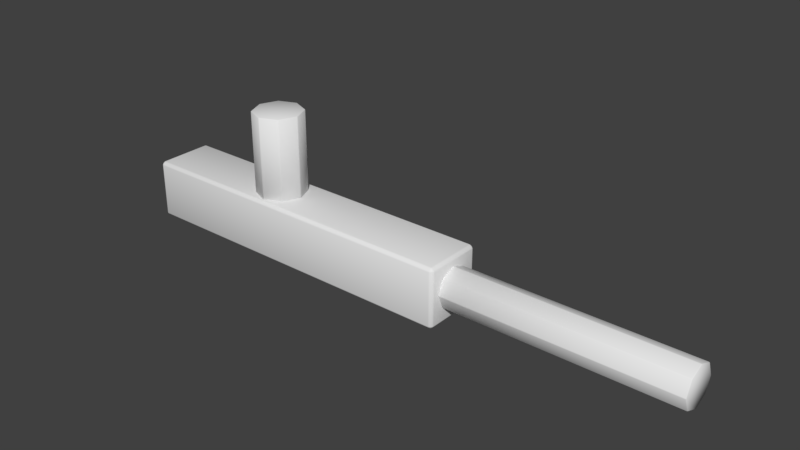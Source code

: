 # Source: flamethrowerBlenderblend.blend  (saved by Blender 2.79.0; exported with 4.5.12 LTS)
import bpy
from mathutils import Matrix  # noqa: F401  (used for matrix-valued properties, if any)

bpy.ops.wm.read_factory_settings(use_empty=True)
scene = bpy.context.scene
scene.name = 'Scene'

# ---- collections
col_collection_1 = bpy.data.collections.new('Collection 1'); scene.collection.children.link(col_collection_1)

# ---- materials (node trees are filled in below, after node groups)
mat_metal = bpy.data.materials.new('Metal')
mat_metal.alpha_threshold = 0.0
mat_metal.use_transparent_shadow = False
mat_metal.roughness = 0.5
mat_pipemetal = bpy.data.materials.new('PipeMetal')
mat_pipemetal.alpha_threshold = 0.0
mat_pipemetal.use_transparent_shadow = False
mat_pipemetal.roughness = 0.5

# ---- material node trees

# ---- world
world_world = bpy.data.worlds.new('World'); scene.world = world_world
world_world.color = (0.05088, 0.05088, 0.05088)
world_world.use_sun_shadow = False
world_world.sun_shadow_jitter_overblur = 0.0
world_world.cycles.sampling_method = 'MANUAL'

# ---- meshes
me_cylinder_001 = bpy.data.meshes.new('Cylinder.001')
me_cylinder_001.from_pydata([(7.041e-08, 0.2081, 0.5112), (-7.54e-08, 0.2081, -0.5112), (-0.1471, 0.1471, 0.5112), (-0.1471, 0.1471, -0.5112), (-0.2081, -9.095e-09, 0.5112), (-0.2081, -9.095e-09, -0.5112), (-0.1471, -0.1471, 0.5112), (-0.1471, -0.1471, -0.5112), (7.041e-08, -0.2081, 0.5112), (-7.54e-08, -0.2081, -0.5112), (0.1471, -0.1471, 0.5112), (0.1471, -0.1471, -0.5112), (0.2081, 2.481e-09, 0.5112), (0.2081, 2.481e-09, -0.5112), (0.1471, 0.1471, 0.5112), (0.1471, 0.1471, -0.5112), (1.642, 0.1701, -0.8022), (3.602, 0.1701, -0.8022), (1.642, 0.1203, -0.9738), (3.602, 0.1203, -0.9738), (1.642, -7.436e-09, -1.045), (3.602, -7.436e-09, -1.045), (1.642, -0.1203, -0.9738), (3.602, -0.1203, -0.9738), (1.642, -0.1701, -0.8022), (3.602, -0.1701, -0.8022), (1.642, -0.1203, -0.6305), (3.602, -0.1203, -0.6305), (1.642, 2.028e-09, -0.5594), (3.602, 2.028e-09, -0.5594), (1.642, 0.1203, -0.6305), (3.602, 0.1203, -0.6305), (1.701, 0.2241, -1.129), (1.677, 0.2241, -1.164), (1.677, 0.2481, -1.129), (1.701, -0.2241, -1.129), (1.677, -0.2481, -1.129), (1.677, -0.2241, -1.164), (-1.16, -0.2481, -1.129), (-1.184, -0.2241, -1.129), (-1.16, -0.2241, -1.164), (-1.16, 0.2481, -1.129), (-1.16, 0.2241, -1.164), (-1.184, 0.2241, -1.129), (1.677, 0.2481, -0.4896), (1.677, 0.2241, -0.4553), (1.701, 0.2241, -0.4896), (1.677, -0.2481, -0.4896), (1.701, -0.2241, -0.4896), (1.677, -0.2241, -0.4553), (-1.184, -0.2241, -0.4896), (-1.16, -0.2481, -0.4896), (-1.16, -0.2241, -0.4553), (-1.184, 0.2241, -0.4896), (-1.16, 0.2241, -0.4553), (-1.16, 0.2481, -0.4896)], [], [(0, 1, 3, 2), (2, 3, 5, 4), (4, 5, 7, 6), (6, 7, 9, 8), (8, 9, 11, 10), (10, 11, 13, 12), (3, 1, 15, 13, 11, 9, 7, 5), (12, 13, 15, 14), (14, 15, 1, 0), (0, 2, 4, 6, 8, 10, 12, 14), (16, 17, 19, 18), (18, 19, 21, 20), (20, 21, 23, 22), (22, 23, 25, 24), (24, 25, 27, 26), (26, 27, 29, 28), (19, 17, 31, 29, 27, 25, 23, 21), (28, 29, 31, 30), (30, 31, 17, 16), (16, 18, 20, 22, 24, 26, 28, 30), (44, 34, 41, 55), (33, 37, 40, 42), (39, 50, 53, 43), (45, 54, 52, 49), (36, 47, 51, 38), (32, 33, 34), (35, 36, 37), (38, 39, 40), (41, 42, 43), (44, 45, 46), (47, 48, 49), (50, 51, 52), (53, 54, 55), (32, 35, 37, 33), (33, 42, 41, 34), (34, 44, 46, 32), (36, 38, 40, 37), (35, 48, 47, 36), (39, 43, 42, 40), (38, 51, 50, 39), (43, 53, 55, 41), (45, 49, 48, 46), (44, 55, 54, 45), (49, 52, 51, 47), (52, 54, 53, 50), (32, 46, 48, 35)])
me_cylinder_001.polygons.foreach_set('use_smooth', [True] * 46)
me_cylinder_001.polygons.foreach_set('material_index', [0, 0, 0, 0, 0, 0, 0, 0, 0, 0, 1, 1, 1, 1, 1, 1, 1, 1, 1, 1, 0, 0, 0, 0, 0, 0, 0, 0, 0, 0, 0, 0, 0, 0, 0, 0, 0, 0, 0, 0, 0, 0, 0, 0, 0, 0])
_uv = me_cylinder_001.uv_layers.new(name='UVMap')
_uv.uv.foreach_set('vector', [0.4571, 1.271e-07, 0.4571, 0.7267, 0.3536, 0.7267, 0.3536, 1.271e-07, 0.8536, 0.7267, 0.8536, 0.0, 1.0, 0.0, 1.0, 0.7267, 0.3536, 4.237e-08, 0.3536, 0.7267, 0.25, 0.7267, 0.25, 4.237e-08, 0.25, 4.237e-08, 0.25, 0.7267, 0.1036, 0.7267, 0.1036, 0.0, 0.1036, 0.0, 0.1036, 0.7267, 3.152e-07, 0.7267, 0.0, 4.237e-08, 0.6036, 0.7267, 0.6036, 0.0, 0.75, 4.237e-08, 0.75, 0.7267, 0.4571, 1.0, 0.3536, 0.92, 0.3536, 0.8068, 0.4571, 0.7267, 0.6036, 0.7267, 0.7071, 0.8068, 0.7071, 0.92, 0.6036, 1.0, 0.75, 0.7267, 0.75, 4.237e-08, 0.8536, 0.0, 0.8536, 0.7267, 0.6036, 0.0, 0.6036, 0.7267, 0.4571, 0.7267, 0.4571, 1.271e-07, 0.3536, 0.92, 0.25, 1.0, 0.1036, 1.0, 0.0, 0.92, 1.37e-08, 0.8068, 0.1036, 0.7267, 0.25, 0.7267, 0.3536, 0.8068, 0.6623, 1.0, 0.6623, 0.0, 0.7388, 0.0, 0.7388, 1.0, 0.3694, 1.0, 0.3694, 0.0, 0.4776, 3.041e-08, 0.4776, 1.0, 0.4776, 1.0, 0.4776, 3.041e-08, 0.5541, 3.041e-08, 0.5541, 1.0, 7.554e-07, 1.0, 0.0, 3.041e-08, 0.1082, 3.041e-08, 0.1082, 1.0, 0.1082, 1.0, 0.1082, 3.041e-08, 0.1847, 0.0, 0.1847, 1.0, 0.3694, 0.0, 0.3694, 1.0, 0.2612, 1.0, 0.2612, 0.0, 0.7388, 0.2074, 0.8153, 0.1604, 0.9235, 0.1604, 1.0, 0.2074, 1.0, 0.2738, 0.9235, 0.3208, 0.8153, 0.3208, 0.7388, 0.2738, 0.2612, 0.0, 0.2612, 1.0, 0.1847, 1.0, 0.1847, 0.0, 0.5541, 1.0, 0.5541, 0.0, 0.6623, 0.0, 0.6623, 1.0, 0.8153, 0.1604, 0.7388, 0.1134, 0.7388, 0.04698, 0.8153, 0.0, 0.9235, 0.0, 1.0, 0.04698, 1.0, 0.1134, 0.9235, 0.1604, 0.6141, 0.008321, 0.802, 0.008321, 0.802, 0.9917, 0.6141, 0.9917, 0.2181, 0.00832, 0.406, 0.00832, 0.406, 0.9917, 0.2181, 0.9917, 1.0, 0.00832, 1.0, 0.1637, 0.8121, 0.1637, 0.8121, 0.00832, 0.604, 0.00832, 0.604, 0.9917, 0.4161, 0.9917, 0.4161, 0.008321, 0.198, 0.9917, 0.01006, 0.9917, 0.01006, 0.00832, 0.198, 0.008321, 0.2181, 0.0, 0.2181, 0.00832, 0.208, 0.00832, 0.198, 1.0, 0.198, 0.9917, 0.208, 0.9917, 0.198, 0.008321, 0.198, 2.066e-07, 0.208, 0.008321, 0.802, 0.00832, 0.8121, 0.0, 0.8121, 0.00832, 0.6141, 0.008321, 0.604, 0.008321, 0.6141, 0.0, 0.01006, 0.9917, 0.01006, 1.0, 9.371e-08, 0.9917, 0.4161, 1.0, 0.406, 0.9917, 0.4161, 0.9917, 0.6141, 1.0, 0.604, 0.9917, 0.6141, 0.9917, 0.2181, 0.0, 0.406, 0.0, 0.406, 0.00832, 0.2181, 0.00832, 0.2181, 0.00832, 0.2181, 0.9917, 0.208, 0.9917, 0.208, 0.00832, 0.802, 0.008321, 0.6141, 0.008321, 0.6141, 0.0, 0.802, 2.48e-07, 0.198, 0.9917, 0.198, 0.008321, 0.208, 0.008321, 0.208, 0.9917, 0.198, 1.0, 0.01006, 1.0, 0.01006, 0.9917, 0.198, 0.9917, 0.406, 1.0, 0.2181, 1.0, 0.2181, 0.9917, 0.406, 0.9917, 0.198, 0.008321, 0.01006, 0.00832, 0.01006, 0.0, 0.198, 2.066e-07, 0.8121, 0.00832, 0.8121, 0.1637, 0.802, 0.1637, 0.802, 0.00832, 0.604, 0.00832, 0.4161, 0.008321, 0.4161, 3.72e-07, 0.604, 0.0, 0.6141, 0.008321, 0.6141, 0.9917, 0.604, 0.9917, 0.604, 0.008321, 9.371e-08, 0.9917, 0.0, 0.00832, 0.01006, 0.00832, 0.01006, 0.9917, 0.4161, 0.9917, 0.604, 0.9917, 0.604, 1.0, 0.4161, 1.0, 0.9899, 0.3191, 0.802, 0.3191, 0.802, 0.1637, 0.9899, 0.1637])
me_cylinder_001.materials.append(mat_metal)
me_cylinder_001.materials.append(mat_pipemetal)
me_cylinder_001.use_remesh_preserve_volume = False
me_cylinder_001.use_remesh_preserve_attributes = False
me_cylinder_001.use_mirror_vertex_groups = False
me_cylinder_001.update()

# ---- objects
ob_cylinder_001 = bpy.data.objects.new('Cylinder.001', me_cylinder_001)

# ---- transforms, parenting, visibility, modifiers, constraints
ob_cylinder_001.location = (-0.2587, 0.0, 0.5671)
ob_cylinder_001.scale = (1.0, 1.0, 0.7007)
ob_cylinder_001.lineart.crease_threshold = 0.0
_m = ob_cylinder_001.modifiers.new('Bevel', 'BEVEL')
_m.width = 0.006
_m.width_pct = 0.006
_m.limit_method = 'NONE'
_m.spread = 0.0

# ---- collection membership
col_collection_1.objects.link(ob_cylinder_001)

# ---- scene / render settings (as saved in the file)
scene.frame_start = 1; scene.frame_end = 250; scene.frame_set(1)
scene.render.engine = 'BLENDER_EEVEE_NEXT'
scene.render.resolution_percentage = 50
scene.render.dither_intensity = 0.0
scene.cycles.use_denoising = False
scene.cycles.samples = 128
scene.cycles.sampling_pattern = 'TABULATED_SOBOL'
scene.cycles.use_adaptive_sampling = False
scene.cycles.use_light_tree = False
scene.cycles.blur_glossy = 0.0
scene.cycles.sample_clamp_indirect = 0.0
scene.view_settings.view_transform = 'Standard'
bpy.context.view_layer.update()

# ---- added for rendering (the .blend has no active camera and no usable light): camera, sun
cam_auto = bpy.data.cameras.new('AutoCamera')
cam_auto.lens = 50.0
cam_auto.sensor_width = 36.0
cam_auto.clip_end = 1000.0
ob_auto_camera = bpy.data.objects.new('AutoCamera', cam_auto)
scene.collection.objects.link(ob_auto_camera)
ob_auto_camera.location = (5.53241, -5.49827, 4.00412)
ob_auto_camera.rotation_euler = (1.09748, -7.21219e-08, 0.694738)
scene.camera = ob_auto_camera
light_auto_sun = bpy.data.lights.new('AutoSun', 'SUN')
light_auto_sun.energy = 3.0
light_auto_sun.angle = 0.0523599
ob_auto_sun = bpy.data.objects.new('AutoSun', light_auto_sun)
scene.collection.objects.link(ob_auto_sun)
ob_auto_sun.rotation_euler = (0.872665, 0.174533, 0.523599)
bpy.context.view_layer.update()
